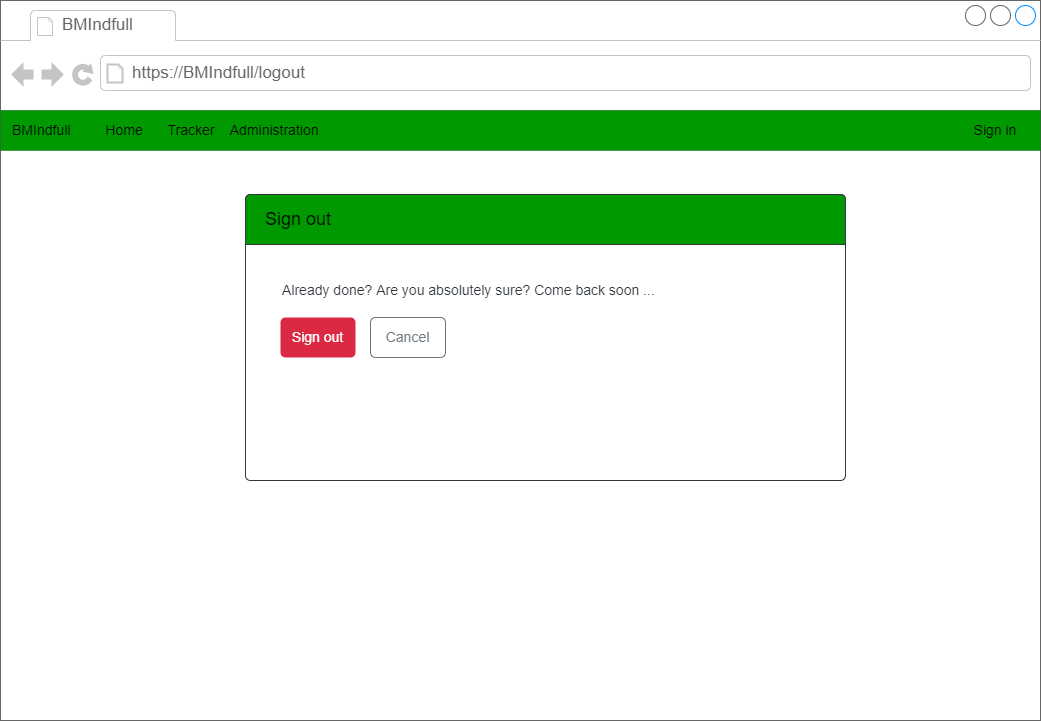

The diagram above was exported from draw.io. Its source (the exported page's mxGraphModel, read from the mxfile embedded in the PNG):
<mxGraphModel dx="1422" dy="729" grid="1" gridSize="10" guides="1" tooltips="1" connect="1" arrows="1" fold="1" page="1" pageScale="1" pageWidth="1169" pageHeight="827" math="0" shadow="0">
  <root>
    <mxCell id="khf2UhsA8nYXd0f_rZv7-0" />
    <mxCell id="khf2UhsA8nYXd0f_rZv7-1" parent="khf2UhsA8nYXd0f_rZv7-0" />
    <mxCell id="RQjzqm58OKKkLqQewhAV-0" value="" style="group" parent="khf2UhsA8nYXd0f_rZv7-1" vertex="1" connectable="0">
      <mxGeometry x="40" y="40" width="1040" height="720" as="geometry" />
    </mxCell>
    <mxCell id="khf2UhsA8nYXd0f_rZv7-2" value="" style="strokeWidth=1;shadow=0;dashed=0;align=center;html=1;shape=mxgraph.mockup.containers.browserWindow;rSize=0;strokeColor=#666666;strokeColor2=#008cff;strokeColor3=#c4c4c4;mainText=,;recursiveResize=0;fontColor=#FFFFFF;" parent="RQjzqm58OKKkLqQewhAV-0" vertex="1">
      <mxGeometry width="1040" height="720" as="geometry" />
    </mxCell>
    <mxCell id="khf2UhsA8nYXd0f_rZv7-3" value="BMIndfull" style="strokeWidth=1;shadow=0;dashed=0;align=center;html=1;shape=mxgraph.mockup.containers.anchor;fontSize=17;fontColor=#666666;align=left;" parent="khf2UhsA8nYXd0f_rZv7-2" vertex="1">
      <mxGeometry x="60" y="12" width="110" height="26" as="geometry" />
    </mxCell>
    <mxCell id="khf2UhsA8nYXd0f_rZv7-4" value="https://BMIndfull/logout" style="strokeWidth=1;shadow=0;dashed=0;align=center;html=1;shape=mxgraph.mockup.containers.anchor;rSize=0;fontSize=17;fontColor=#666666;align=left;" parent="khf2UhsA8nYXd0f_rZv7-2" vertex="1">
      <mxGeometry x="130" y="60" width="250" height="26" as="geometry" />
    </mxCell>
    <mxCell id="khf2UhsA8nYXd0f_rZv7-5" value="&lt;font color=&quot;#ffffff&quot; style=&quot;font-size: 14px&quot;&gt;Improvly&amp;nbsp; &amp;nbsp; &amp;nbsp; &amp;nbsp; &amp;nbsp; Home&lt;/font&gt;" style="rounded=0;whiteSpace=wrap;html=1;fillColor=#32383E;strokeColor=none;align=left;spacingLeft=10;spacingRight=10;" parent="khf2UhsA8nYXd0f_rZv7-2" vertex="1">
      <mxGeometry y="110" width="1040" height="40" as="geometry" />
    </mxCell>
    <mxCell id="khf2UhsA8nYXd0f_rZv7-6" value="Sign in" style="text;html=1;strokeColor=none;fillColor=none;align=center;verticalAlign=middle;whiteSpace=wrap;rounded=0;fontColor=#FFFFFF;fontSize=14;" parent="khf2UhsA8nYXd0f_rZv7-2" vertex="1">
      <mxGeometry x="970" y="115" width="70" height="30" as="geometry" />
    </mxCell>
    <mxCell id="khf2UhsA8nYXd0f_rZv7-7" value="" style="html=1;shadow=0;dashed=0;shape=mxgraph.bootstrap.rrect;rSize=5;strokeColor=#32383E;html=1;whiteSpace=wrap;fillColor=#FFFFFF;fontColor=#212529;verticalAlign=bottom;align=left;spacing=20;spacingBottom=0;fontSize=14;" parent="khf2UhsA8nYXd0f_rZv7-2" vertex="1">
      <mxGeometry x="245" y="194" width="600" height="286" as="geometry" />
    </mxCell>
    <mxCell id="khf2UhsA8nYXd0f_rZv7-8" value="&lt;font color=&quot;#000000&quot;&gt;Sign out&lt;/font&gt;" style="html=1;shadow=0;dashed=0;shape=mxgraph.bootstrap.topButton;rSize=5;perimeter=none;whiteSpace=wrap;fillColor=#009900;strokeColor=#32383E;fontColor=#212529;resizeWidth=1;fontSize=18;align=left;spacing=20;" parent="khf2UhsA8nYXd0f_rZv7-7" vertex="1">
      <mxGeometry width="600" height="50" relative="1" as="geometry" />
    </mxCell>
    <mxCell id="khf2UhsA8nYXd0f_rZv7-15" value="Sign out" style="html=1;shadow=0;dashed=0;shape=mxgraph.bootstrap.rrect;rSize=5;strokeColor=none;strokeWidth=1;fillColor=#DB2843;fontColor=#FFFFFF;whiteSpace=wrap;align=center;verticalAlign=middle;spacingLeft=0;fontStyle=0;fontSize=14;spacing=5;" parent="khf2UhsA8nYXd0f_rZv7-7" vertex="1">
      <mxGeometry x="35" y="123" width="75" height="40" as="geometry" />
    </mxCell>
    <mxCell id="khf2UhsA8nYXd0f_rZv7-16" value="Cancel" style="html=1;shadow=0;dashed=0;shape=mxgraph.bootstrap.rrect;rSize=5;strokeColor=#6C767D;strokeWidth=1;fillColor=none;fontColor=#6C767D;whiteSpace=wrap;align=center;verticalAlign=middle;spacingLeft=0;fontStyle=0;fontSize=14;spacing=5;" parent="khf2UhsA8nYXd0f_rZv7-7" vertex="1">
      <mxGeometry x="125" y="123" width="75" height="40" as="geometry" />
    </mxCell>
    <mxCell id="khf2UhsA8nYXd0f_rZv7-14" value="Already done? Are you absolutely sure? Come back soon ..." style="text;html=1;strokeColor=none;fillColor=none;align=left;verticalAlign=middle;whiteSpace=wrap;rounded=0;fontSize=14;fontColor=#32383E;" parent="RQjzqm58OKKkLqQewhAV-0" vertex="1">
      <mxGeometry x="280" y="270" width="520" height="40" as="geometry" />
    </mxCell>
    <mxCell id="Pk0Gk2Vw2t3ugBeiQtDF-0" value="BMIndfull&amp;nbsp;&lt;span style=&quot;white-space: pre;&quot;&gt;&#09;&lt;/span&gt;Home&amp;nbsp;&lt;span style=&quot;white-space: pre;&quot;&gt;&#09;&lt;/span&gt;Tracker&lt;span style=&quot;white-space: pre;&quot;&gt;&#09;&lt;/span&gt;Administration" style="rounded=0;whiteSpace=wrap;html=1;fillColor=#009900;strokeColor=none;align=left;spacingLeft=10;spacingRight=10;fontSize=14;" parent="khf2UhsA8nYXd0f_rZv7-1" vertex="1">
      <mxGeometry x="40" y="150" width="1040" height="40" as="geometry" />
    </mxCell>
    <mxCell id="hSittM4jOEk58K2y6vOs-0" value="&lt;font color=&quot;#000000&quot;&gt;Sign in&lt;/font&gt;" style="text;html=1;strokeColor=none;fillColor=none;align=center;verticalAlign=middle;whiteSpace=wrap;rounded=0;fontColor=#FFFFFF;fontSize=14;" parent="khf2UhsA8nYXd0f_rZv7-1" vertex="1">
      <mxGeometry x="1000" y="155" width="70" height="30" as="geometry" />
    </mxCell>
  </root>
</mxGraphModel>